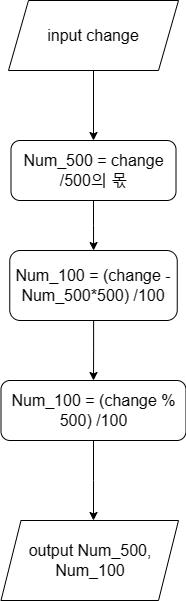

The diagram above was exported from draw.io. Its source (the exported page's mxGraphModel, read from the mxfile embedded in the PNG):
<mxGraphModel dx="1854" dy="1035" grid="1" gridSize="10" guides="1" tooltips="1" connect="1" arrows="1" fold="1" page="1" pageScale="1" pageWidth="827" pageHeight="1169" math="0" shadow="0">
  <root>
    <mxCell id="0" />
    <mxCell id="1" parent="0" />
    <mxCell id="EX15ARk1_6aDVg-f6l9h-5" value="" style="edgeStyle=orthogonalEdgeStyle;rounded=0;orthogonalLoop=1;jettySize=auto;html=1;fontFamily=Helvetica;fontSize=16;fontColor=default;" edge="1" parent="1" source="EX15ARk1_6aDVg-f6l9h-1" target="EX15ARk1_6aDVg-f6l9h-4">
      <mxGeometry relative="1" as="geometry" />
    </mxCell>
    <mxCell id="EX15ARk1_6aDVg-f6l9h-1" value="input change" style="shape=parallelogram;perimeter=parallelogramPerimeter;whiteSpace=wrap;html=1;fixedSize=1;fontSize=16;" vertex="1" parent="1">
      <mxGeometry x="310" y="80" width="170" height="70" as="geometry" />
    </mxCell>
    <mxCell id="EX15ARk1_6aDVg-f6l9h-12" value="" style="edgeStyle=orthogonalEdgeStyle;rounded=0;orthogonalLoop=1;jettySize=auto;html=1;fontFamily=Helvetica;fontSize=16;fontColor=default;" edge="1" parent="1" source="EX15ARk1_6aDVg-f6l9h-4" target="EX15ARk1_6aDVg-f6l9h-11">
      <mxGeometry relative="1" as="geometry" />
    </mxCell>
    <mxCell id="EX15ARk1_6aDVg-f6l9h-4" value="Num_500 = change /500의 몫" style="rounded=1;whiteSpace=wrap;html=1;strokeColor=default;align=center;verticalAlign=middle;fontFamily=Helvetica;fontSize=16;fontColor=default;fillColor=default;" vertex="1" parent="1">
      <mxGeometry x="312.5" y="220" width="165" height="60" as="geometry" />
    </mxCell>
    <mxCell id="EX15ARk1_6aDVg-f6l9h-15" value="" style="edgeStyle=orthogonalEdgeStyle;rounded=0;orthogonalLoop=1;jettySize=auto;html=1;fontFamily=Helvetica;fontSize=16;fontColor=default;" edge="1" parent="1" source="EX15ARk1_6aDVg-f6l9h-6">
      <mxGeometry relative="1" as="geometry">
        <mxPoint x="395" y="600" as="targetPoint" />
      </mxGeometry>
    </mxCell>
    <mxCell id="EX15ARk1_6aDVg-f6l9h-6" value="Num_100 = (change % 500) /100" style="rounded=1;whiteSpace=wrap;html=1;fontSize=16;" vertex="1" parent="1">
      <mxGeometry x="302.5" y="460" width="185" height="60" as="geometry" />
    </mxCell>
    <mxCell id="EX15ARk1_6aDVg-f6l9h-13" value="" style="edgeStyle=orthogonalEdgeStyle;rounded=0;orthogonalLoop=1;jettySize=auto;html=1;fontFamily=Helvetica;fontSize=16;fontColor=default;" edge="1" parent="1" source="EX15ARk1_6aDVg-f6l9h-11" target="EX15ARk1_6aDVg-f6l9h-6">
      <mxGeometry relative="1" as="geometry" />
    </mxCell>
    <mxCell id="EX15ARk1_6aDVg-f6l9h-11" value="Num_100 = (change - Num_500*500) /100" style="rounded=1;whiteSpace=wrap;html=1;strokeColor=default;align=center;verticalAlign=middle;fontFamily=Helvetica;fontSize=16;fontColor=default;fillColor=default;" vertex="1" parent="1">
      <mxGeometry x="311.25" y="330" width="167.5" height="70" as="geometry" />
    </mxCell>
    <mxCell id="EX15ARk1_6aDVg-f6l9h-16" value="output Num_500, Num_100" style="shape=parallelogram;perimeter=parallelogramPerimeter;whiteSpace=wrap;html=1;fixedSize=1;strokeColor=default;align=center;verticalAlign=middle;fontFamily=Helvetica;fontSize=16;fontColor=default;fillColor=default;" vertex="1" parent="1">
      <mxGeometry x="302.5" y="600" width="177.5" height="80" as="geometry" />
    </mxCell>
  </root>
</mxGraphModel>